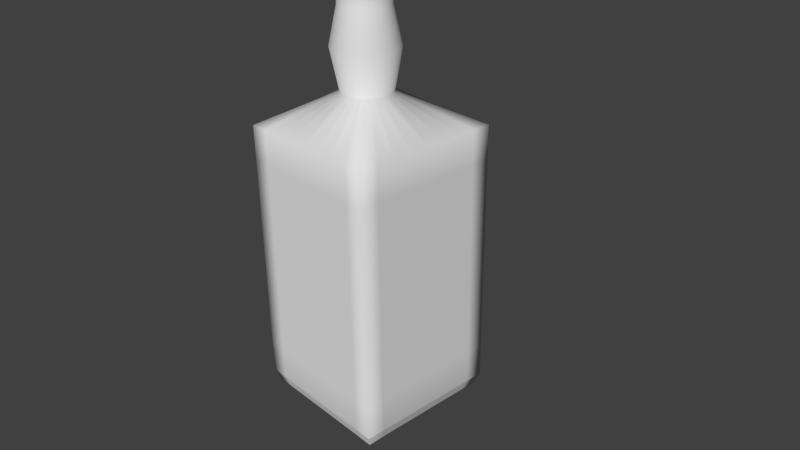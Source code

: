 # Source: Dack.blend  (saved by Blender 2.74.0; exported with 4.5.12 LTS)
import bpy
from mathutils import Matrix  # noqa: F401  (used for matrix-valued properties, if any)

bpy.ops.wm.read_factory_settings(use_empty=True)
scene = bpy.context.scene
scene.name = 'Scene'

# ---- collections
col_collection_1 = bpy.data.collections.new('Collection 1'); scene.collection.children.link(col_collection_1)

# ---- world
world_world = bpy.data.worlds.new('World'); scene.world = world_world
world_world.color = (0.05088, 0.05088, 0.05088)
world_world.use_sun_shadow = False
world_world.sun_shadow_jitter_overblur = 0.0
world_world.cycles.sampling_method = 'MANUAL'
world_world.cycles.sample_map_resolution = 256

# ---- cameras
cam_camera = bpy.data.cameras.new('Camera')
cam_camera.clip_end = 100.0
cam_camera.lens = 35.0
cam_camera.sensor_width = 32.0
cam_camera.sensor_height = 18.0
cam_camera.ortho_scale = 7.314
cam_camera.dof.focus_distance = 0.0
cam_camera.dof.aperture_fstop = 128.0

# ---- meshes
me_cube_001 = bpy.data.meshes.new('Cube.001')
me_cube_001.from_pydata([(-0.9399, -0.9399, -1.0), (-0.9399, 0.9399, -1.0), (0.9399, -0.9399, -1.0), (0.9399, 0.9399, -1.0), (-1.0, -1.0, -0.9152), (-1.0, -1.0, 0.8721), (-1.0, 1.0, 0.8838), (-1.0, 1.0, -0.9152), (1.0, 1.0, 0.8838), (1.0, 1.0, -0.9152), (1.0, -1.0, 0.8721), (1.0, -1.0, -0.9152), (-0.01077, 0.3087, 1.094), (-0.01077, 0.3258, 1.891), (0.05314, 0.3024, 1.094), (0.05649, 0.3192, 1.891), (0.1146, 0.2837, 1.094), (0.1212, 0.2996, 1.891), (0.1712, 0.2534, 1.094), (0.1808, 0.2677, 1.891), (0.2209, 0.2127, 1.094), (0.233, 0.2248, 1.891), (0.2616, 0.1631, 1.094), (0.2759, 0.1726, 1.891), (0.2919, 0.1064, 1.094), (0.3078, 0.113, 1.891), (0.3106, 0.04497, 1.094), (0.3274, 0.04832, 1.891), (0.3169, -0.01894, 1.094), (0.334, -0.01894, 1.891), (0.3106, -0.08285, 1.094), (0.3274, -0.08619, 1.891), (0.2919, -0.1443, 1.094), (0.3078, -0.1509, 1.891), (0.2616, -0.2009, 1.094), (0.2759, -0.2105, 1.891), (0.2209, -0.2506, 1.094), (0.233, -0.2627, 1.891), (0.1712, -0.2913, 1.094), (0.1808, -0.3056, 1.891), (0.1146, -0.3216, 1.094), (0.1212, -0.3374, 1.891), (0.05314, -0.3402, 1.094), (0.05649, -0.3571, 1.891), (-0.01077, -0.3465, 1.094), (-0.01077, -0.3637, 1.891), (-0.07469, -0.3402, 1.094), (-0.07804, -0.3571, 1.891), (-0.1362, -0.3216, 1.094), (-0.1427, -0.3374, 1.891), (-0.1928, -0.2913, 1.094), (-0.2023, -0.3056, 1.891), (-0.2424, -0.2506, 1.094), (-0.2546, -0.2627, 1.891), (-0.2832, -0.2009, 1.094), (-0.2975, -0.2105, 1.891), (-0.3135, -0.1443, 1.094), (-0.3293, -0.1509, 1.891), (-0.3321, -0.08285, 1.094), (-0.3489, -0.08619, 1.891), (-0.3384, -0.01894, 1.094), (-0.3556, -0.01894, 1.891), (-0.3321, 0.04498, 1.094), (-0.3489, 0.04832, 1.891), (-0.3135, 0.1064, 1.094), (-0.3293, 0.113, 1.891), (-0.2832, 0.1631, 1.094), (-0.2975, 0.1726, 1.891), (-0.2424, 0.2127, 1.094), (-0.2546, 0.2248, 1.891), (-0.1928, 0.2534, 1.094), (-0.2023, 0.2677, 1.891), (-0.1362, 0.2837, 1.094), (-0.1427, 0.2996, 1.891), (-0.07469, 0.3024, 1.094), (-0.07804, 0.3192, 1.891), (-0.9699, 0.9699, -0.9576), (-0.9399, 0.0, -1.0), (0.9699, 0.9699, -0.9576), (0.0, 0.9399, -1.0), (0.9699, -0.9699, -0.9576), (0.9399, 0.0, -1.0), (0.0, -0.9399, -1.0), (-0.9699, -0.9699, -0.9576), (-1.0, -1.0, -0.02155), (-1.0, 1.0, -0.01569), (1.0, 1.0, -0.01569), (1.0, -1.0, -0.02155), (0.0, -1.0, 0.8721), (0.0, -1.0, -0.9152), (1.0, 0.0, 0.878), (1.0, 0.0, -0.9152), (0.0, 1.0, 0.8838), (0.0, 1.0, -0.9152), (-1.0, 0.0, 0.878), (-1.0, 0.0, -0.9152), (-1.0, 0.0, -0.01862), (0.0, 1.0, -0.01569), (1.0, 0.0, -0.01862), (0.0, -1.0, -0.02155), (0.0, 0.0, -1.0), (0.0, -0.9699, -0.9576), (0.9699, 0.0, -0.9576), (0.0, 0.9699, -0.9576), (-0.9699, 0.0, -0.9576), (-0.9549, 0.9549, -0.9788), (-0.9399, -0.4699, -1.0), (0.9549, 0.9549, -0.9788), (-0.4699, 0.9399, -1.0), (0.9549, -0.9549, -0.9788), (0.9399, 0.4699, -1.0), (0.4699, -0.9399, -1.0), (-0.985, -0.985, -0.9364), (-1.0, -1.0, 0.4253), (-1.0, 1.0, -0.4654), (1.0, 1.0, -0.4654), (1.0, -1.0, -0.4684), (0.5, -1.0, 0.8721), (0.5, -1.0, -0.9152), (1.0, 0.5, 0.8809), (1.0, 0.5, -0.9152), (-0.5, 1.0, 0.8838), (-0.5, 1.0, -0.9152), (-1.0, -0.5, 0.875), (-1.0, -0.5, -0.9152), (-0.985, 0.985, -0.9364), (-0.9399, 0.4699, -1.0), (0.985, 0.985, -0.9364), (0.4699, 0.9399, -1.0), (0.985, -0.985, -0.9364), (0.9399, -0.4699, -1.0), (-0.4699, -0.9399, -1.0), (-0.9549, -0.9549, -0.9788), (-1.0, -1.0, -0.4684), (-1.0, 1.0, 0.4341), (1.0, 1.0, 0.4341), (1.0, -1.0, 0.4253), (-0.5, -1.0, 0.8721), (-0.5, -1.0, -0.9152), (1.0, -0.5, 0.875), (1.0, -0.5, -0.9152), (0.5, 1.0, 0.8838), (0.5, 1.0, -0.9152), (-1.0, 0.5, 0.8809), (-1.0, 0.5, -0.9152), (-1.0, 0.0, -0.4669), (-1.0, 0.0, 0.4297), (-1.0, -0.5, -0.02009), (-1.0, 0.5, -0.01715), (0.0, 1.0, -0.4654), (0.0, 1.0, 0.4341), (-0.5, 1.0, -0.01569), (0.5, 1.0, -0.01569), (1.0, 0.0, -0.4669), (1.0, 0.0, 0.4297), (1.0, 0.5, -0.01715), (1.0, -0.5, -0.02009), (0.0, -1.0, -0.4684), (0.0, -1.0, 0.4253), (0.5, -1.0, -0.02155), (-0.5, -1.0, -0.02155), (0.4699, 0.0, -1.0), (-0.4699, 0.0, -1.0), (0.0, -0.4699, -1.0), (0.0, 0.4699, -1.0), (0.0, -0.9549, -0.9788), (0.0, -0.985, -0.9364), (0.485, -0.9699, -0.9576), (-0.485, -0.9699, -0.9576), (0.9549, 0.0, -0.9788), (0.985, 0.0, -0.9364), (0.9699, 0.485, -0.9576), (0.9699, -0.485, -0.9576), (0.0, 0.9549, -0.9788), (0.0, 0.985, -0.9364), (-0.485, 0.9699, -0.9576), (0.485, 0.9699, -0.9576), (-0.9549, 0.0, -0.9788), (-0.985, 0.0, -0.9364), (-0.9699, -0.485, -0.9576), (-0.9699, 0.485, -0.9576), (-0.985, 0.4925, -0.9364), (-0.985, -0.4925, -0.9364), (-0.9549, -0.4775, -0.9788), (0.4925, 0.985, -0.9364), (-0.4925, 0.985, -0.9364), (-0.4775, 0.9549, -0.9788), (0.985, -0.4925, -0.9364), (0.985, 0.4925, -0.9364), (0.9549, 0.4775, -0.9788), (-0.4925, -0.985, -0.9364), (0.4925, -0.985, -0.9364), (0.4775, -0.9549, -0.9788), (-0.4699, 0.4699, -1.0), (-0.4699, -0.4699, -1.0), (0.4699, -0.4699, -1.0), (-0.5, -1.0, 0.4253), (0.5, -1.0, 0.4253), (0.5, -1.0, -0.4684), (1.0, -0.5, 0.4275), (1.0, 0.5, 0.4319), (1.0, 0.5, -0.4662), (0.5, 1.0, 0.4341), (-0.5, 1.0, 0.4341), (-0.5, 1.0, -0.4654), (-1.0, 0.5, 0.4319), (-1.0, -0.5, 0.4275), (-1.0, -0.5, -0.4676), (-1.0, 0.5, -0.4662), (0.5, 1.0, -0.4654), (1.0, -0.5, -0.4676), (-0.5, -1.0, -0.4684), (0.4699, 0.4699, -1.0), (-0.4775, -0.9549, -0.9788), (0.9549, -0.4775, -0.9788), (0.4775, 0.9549, -0.9788), (-0.9549, 0.4775, -0.9788), (-0.9474, 0.9474, -0.9894), (-0.9399, -0.7049, -1.0), (0.9474, 0.9474, -0.9894), (-0.7049, 0.9399, -1.0), (0.9474, -0.9474, -0.9894), (0.9399, 0.7049, -1.0), (0.7049, -0.9399, -1.0), (-0.9925, -0.9925, -0.9258), (-1.0, -1.0, 0.6487), (-1.0, 1.0, -0.6903), (1.0, 1.0, -0.6903), (1.0, -1.0, -0.6918), (0.75, -1.0, 0.8721), (0.75, -1.0, -0.9152), (1.0, 0.75, 0.8824), (1.0, 0.75, -0.9152), (-0.75, 1.0, 0.8838), (-0.75, 1.0, -0.9152), (-1.0, -0.75, 0.8736), (-1.0, -0.75, -0.9152), (-0.9775, 0.9775, -0.947), (-0.9399, 0.235, -1.0), (0.9775, 0.9775, -0.947), (0.235, 0.9399, -1.0), (0.9775, -0.9775, -0.947), (0.9399, -0.235, -1.0), (-0.235, -0.9399, -1.0), (-0.9624, -0.9624, -0.9682), (-1.0, -1.0, -0.245), (-1.0, 1.0, 0.2092), (1.0, 1.0, 0.2092), (1.0, -1.0, 0.2019), (-0.25, -1.0, 0.8721), (-0.25, -1.0, -0.9152), (1.0, -0.25, 0.8765), (1.0, -0.25, -0.9152), (0.25, 1.0, 0.8838), (0.25, 1.0, -0.9152), (-1.0, 0.25, 0.8794), (-1.0, 0.25, -0.9152), (-1.0, 0.0, -0.6911), (-1.0, 0.0, 0.2055), (-1.0, -0.75, -0.02082), (-1.0, 0.25, -0.01789), (0.0, 1.0, -0.6903), (0.0, 1.0, 0.2092), (-0.75, 1.0, -0.01569), (0.25, 1.0, -0.01569), (1.0, 0.0, -0.6911), (1.0, 0.0, 0.2055), (1.0, 0.75, -0.01642), (1.0, -0.25, -0.01935), (0.0, -1.0, -0.6918), (0.0, -1.0, 0.2019), (0.75, -1.0, -0.02155), (-0.25, -1.0, -0.02155), (0.7049, 0.0, -1.0), (-0.235, 0.0, -1.0), (0.0, -0.7049, -1.0), (0.0, 0.235, -1.0), (0.0, -0.9474, -0.9894), (0.0, -0.9775, -0.947), (0.7275, -0.9699, -0.9576), (-0.2425, -0.9699, -0.9576), (0.9474, 0.0, -0.9894), (0.9775, 0.0, -0.947), (0.9699, 0.7275, -0.9576), (0.9699, -0.2425, -0.9576), (0.0, 0.9474, -0.9894), (0.0, 0.9775, -0.947), (-0.7275, 0.9699, -0.9576), (0.2425, 0.9699, -0.9576), (-0.9474, 0.0, -0.9894), (-0.9775, 0.0, -0.947), (-0.9699, -0.7275, -0.9576), (-0.9699, 0.2425, -0.9576), (-0.9624, 0.9624, -0.9682), (-0.9399, -0.235, -1.0), (0.9624, 0.9624, -0.9682), (-0.235, 0.9399, -1.0), (0.9624, -0.9624, -0.9682), (0.9399, 0.235, -1.0), (0.235, -0.9399, -1.0), (-0.9775, -0.9775, -0.947), (-1.0, -1.0, 0.2019), (-1.0, 1.0, -0.2406), (1.0, 1.0, -0.2406), (1.0, -1.0, -0.245), (0.25, -1.0, 0.8721), (0.25, -1.0, -0.9152), (1.0, 0.25, 0.8794), (1.0, 0.25, -0.9152), (-0.25, 1.0, 0.8838), (-0.25, 1.0, -0.9152), (-1.0, -0.25, 0.8765), (-1.0, -0.25, -0.9152), (-0.9925, 0.9925, -0.9258), (-0.9399, 0.7049, -1.0), (0.9925, 0.9925, -0.9258), (0.7049, 0.9399, -1.0), (0.9925, -0.9925, -0.9258), (0.9399, -0.7049, -1.0), (-0.7049, -0.9399, -1.0), (-0.9474, -0.9474, -0.9894), (-1.0, -1.0, -0.6918), (-1.0, 1.0, 0.6589), (1.0, 1.0, 0.6589), (1.0, -1.0, 0.6487), (-0.75, -1.0, 0.8721), (-0.75, -1.0, -0.9152), (1.0, -0.75, 0.8736), (1.0, -0.75, -0.9152), (0.75, 1.0, 0.8838), (0.75, 1.0, -0.9152), (-1.0, 0.75, 0.8824), (-1.0, 0.75, -0.9152), (-1.0, 0.0, -0.2428), (-1.0, 0.0, 0.6538), (-1.0, -0.25, -0.01935), (-1.0, 0.75, -0.01642), (0.0, 1.0, -0.2406), (0.0, 1.0, 0.6589), (-0.25, 1.0, -0.01569), (0.75, 1.0, -0.01569), (1.0, 0.0, -0.2428), (1.0, 0.0, 0.6538), (1.0, 0.25, -0.01789), (1.0, -0.75, -0.02082), (0.0, -1.0, -0.245), (0.0, -1.0, 0.6487), (0.25, -1.0, -0.02155), (-0.75, -1.0, -0.02155), (0.235, 0.0, -1.0), (-0.7049, 0.0, -1.0), (0.0, -0.235, -1.0), (0.0, 0.7049, -1.0), (0.0, -0.9624, -0.9682), (0.0, -0.9925, -0.9258), (0.2425, -0.9699, -0.9576), (-0.7275, -0.9699, -0.9576), (0.9624, 0.0, -0.9682), (0.9925, 0.0, -0.9258), (0.9699, 0.2425, -0.9576), (0.9699, -0.7275, -0.9576), (0.0, 0.9624, -0.9682), (0.0, 0.9925, -0.9258), (-0.2425, 0.9699, -0.9576), (0.7275, 0.9699, -0.9576), (-0.9624, 0.0, -0.9682), (-0.9925, 0.0, -0.9258), (-0.9699, -0.2425, -0.9576), (-0.9699, 0.7275, -0.9576), (-0.9775, 0.4887, -0.947), (-0.9925, 0.4962, -0.9258), (-0.985, 0.2462, -0.9364), (-0.985, 0.7387, -0.9364), (-0.9775, -0.4887, -0.947), (-0.9925, -0.4962, -0.9258), (-0.985, -0.7387, -0.9364), (-0.985, -0.2462, -0.9364), (-0.9474, -0.4737, -0.9894), (-0.9624, -0.4812, -0.9682), (-0.9549, -0.7162, -0.9788), (-0.9549, -0.2387, -0.9788), (0.4887, 0.9775, -0.947), (0.4962, 0.9925, -0.9258), (0.2462, 0.985, -0.9364), (0.7387, 0.985, -0.9364), (-0.4887, 0.9775, -0.947), (-0.4962, 0.9925, -0.9258), (-0.7387, 0.985, -0.9364), (-0.2462, 0.985, -0.9364), (-0.4737, 0.9474, -0.9894), (-0.4812, 0.9624, -0.9682), (-0.7162, 0.9549, -0.9788), (-0.2387, 0.9549, -0.9788), (0.9775, -0.4887, -0.947), (0.9925, -0.4962, -0.9258), (0.985, -0.2462, -0.9364), (0.985, -0.7387, -0.9364), (0.9775, 0.4887, -0.947), (0.9925, 0.4962, -0.9258), (0.985, 0.7387, -0.9364), (0.985, 0.2462, -0.9364), (0.9474, 0.4737, -0.9894), (0.9624, 0.4812, -0.9682), (0.9549, 0.7162, -0.9788), (0.9549, 0.2387, -0.9788), (-0.4887, -0.9775, -0.947), (-0.4962, -0.9925, -0.9258), (-0.2462, -0.985, -0.9364), (-0.7387, -0.985, -0.9364), (0.4887, -0.9775, -0.947), (0.4962, -0.9925, -0.9258), (0.7387, -0.985, -0.9364), (0.2462, -0.985, -0.9364), (0.4737, -0.9474, -0.9894), (0.4812, -0.9624, -0.9682), (0.7162, -0.9549, -0.9788), (0.2387, -0.9549, -0.9788), (-0.235, 0.4699, -1.0), (-0.7049, 0.4699, -1.0), (-0.4699, 0.235, -1.0), (-0.4699, 0.7049, -1.0), (-0.235, -0.4699, -1.0), (-0.7049, -0.4699, -1.0), (-0.4699, -0.7049, -1.0), (-0.4699, -0.235, -1.0), (0.7049, -0.4699, -1.0), (0.235, -0.4699, -1.0), (0.4699, -0.7049, -1.0), (0.4699, -0.235, -1.0), (-0.5, -1.0, 0.2019), (-0.5, -1.0, 0.6487), (-0.25, -1.0, 0.4253), (-0.75, -1.0, 0.4253), (0.5, -1.0, 0.2019), (0.5, -1.0, 0.6487), (0.75, -1.0, 0.4253), (0.25, -1.0, 0.4253), (0.5, -1.0, -0.6918), (0.5, -1.0, -0.245), (0.75, -1.0, -0.4684), (0.25, -1.0, -0.4684), (1.0, -0.5, 0.2037), (1.0, -0.5, 0.6512), (1.0, -0.25, 0.4286), (1.0, -0.75, 0.4264), (1.0, 0.5, 0.2074), (1.0, 0.5, 0.6564), (1.0, 0.75, 0.433), (1.0, 0.25, 0.4308), (1.0, 0.5, -0.6907), (1.0, 0.5, -0.2417), (1.0, 0.75, -0.4658), (1.0, 0.25, -0.4665), (0.5, 1.0, 0.2092), (0.5, 1.0, 0.6589), (0.25, 1.0, 0.4341), (0.75, 1.0, 0.4341), (-0.5, 1.0, 0.2092), (-0.5, 1.0, 0.6589), (-0.75, 1.0, 0.4341), (-0.25, 1.0, 0.4341), (-0.5, 1.0, -0.6903), (-0.5, 1.0, -0.2406), (-0.75, 1.0, -0.4654), (-0.25, 1.0, -0.4654), (-1.0, 0.5, 0.2074), (-1.0, 0.5, 0.6564), (-1.0, 0.25, 0.4308), (-1.0, 0.75, 0.433), (-1.0, -0.5, 0.2037), (-1.0, -0.5, 0.6512), (-1.0, -0.75, 0.4264), (-1.0, -0.25, 0.4286), (-1.0, -0.5, -0.6914), (-1.0, -0.5, -0.2439), (-1.0, -0.75, -0.468), (-1.0, -0.25, -0.4673), (-1.0, 0.5, -0.6907), (-1.0, 0.5, -0.2417), (-1.0, 0.25, -0.4665), (-1.0, 0.75, -0.4658), (0.5, 1.0, -0.6903), (0.5, 1.0, -0.2406), (0.25, 1.0, -0.4654), (0.75, 1.0, -0.4654), (1.0, -0.5, -0.6914), (1.0, -0.5, -0.2439), (1.0, -0.25, -0.4673), (1.0, -0.75, -0.468), (-0.5, -1.0, -0.6918), (-0.5, -1.0, -0.245), (-0.25, -1.0, -0.4684), (-0.75, -1.0, -0.4684), (0.7049, 0.4699, -1.0), (0.235, 0.4699, -1.0), (0.4699, 0.235, -1.0), (0.4699, 0.7049, -1.0), (-0.4737, -0.9474, -0.9894), (-0.4812, -0.9624, -0.9682), (-0.2387, -0.9549, -0.9788), (-0.7162, -0.9549, -0.9788), (0.9474, -0.4737, -0.9894), (0.9624, -0.4812, -0.9682), (0.9549, -0.2387, -0.9788), (0.9549, -0.7162, -0.9788), (0.4737, 0.9474, -0.9894), (0.4812, 0.9624, -0.9682), (0.2387, 0.9549, -0.9788), (0.7162, 0.9549, -0.9788), (-0.9474, 0.4737, -0.9894), (-0.9624, 0.4812, -0.9682), (-0.9549, 0.2387, -0.9788), (-0.9549, 0.7162, -0.9788), (-0.9624, 0.7218, -0.9682), (-0.9624, 0.2406, -0.9682), (-0.9474, 0.2368, -0.9894), (0.7218, 0.9624, -0.9682), (0.2406, 0.9624, -0.9682), (0.2368, 0.9474, -0.9894), (0.9624, -0.7218, -0.9682), (0.9624, -0.2406, -0.9682), (0.9474, -0.2368, -0.9894), (-0.7218, -0.9624, -0.9682), (-0.2406, -0.9624, -0.9682), (-0.2368, -0.9474, -0.9894), (0.235, 0.7049, -1.0), (0.235, 0.235, -1.0), (0.7049, 0.235, -1.0), (-0.75, -1.0, -0.245), (-0.25, -1.0, -0.245), (-0.25, -1.0, -0.6918), (1.0, -0.75, -0.2444), (1.0, -0.25, -0.2433), (1.0, -0.25, -0.6912), (0.75, 1.0, -0.2406), (0.25, 1.0, -0.2406), (0.25, 1.0, -0.6903), (-1.0, 0.75, -0.2411), (-1.0, 0.25, -0.2422), (-1.0, 0.25, -0.6909), (-1.0, -0.25, -0.2433), (-1.0, -0.75, -0.2444), (-1.0, -0.75, -0.6916), (-1.0, -0.25, 0.6525), (-1.0, -0.75, 0.65), (-1.0, -0.75, 0.2028), (-1.0, 0.75, 0.6577), (-1.0, 0.25, 0.6551), (-1.0, 0.25, 0.2064), (-0.25, 1.0, -0.2406), (-0.75, 1.0, -0.2406), (-0.75, 1.0, -0.6903), (-0.25, 1.0, 0.6589), (-0.75, 1.0, 0.6589), (-0.75, 1.0, 0.2092), (0.75, 1.0, 0.6589), (0.25, 1.0, 0.6589), (0.25, 1.0, 0.2092), (1.0, 0.25, -0.2422), (1.0, 0.75, -0.2411), (1.0, 0.75, -0.6905), (1.0, 0.25, 0.6551), (1.0, 0.75, 0.6577), (1.0, 0.75, 0.2083), (1.0, -0.75, 0.65), (1.0, -0.25, 0.6525), (1.0, -0.25, 0.2046), (0.25, -1.0, -0.245), (0.75, -1.0, -0.245), (0.75, -1.0, -0.6918), (0.25, -1.0, 0.6487), (0.75, -1.0, 0.6487), (0.75, -1.0, 0.2019), (-0.75, -1.0, 0.6487), (-0.25, -1.0, 0.6487), (-0.25, -1.0, 0.2019), (0.235, -0.235, -1.0), (0.235, -0.7049, -1.0), (0.7049, -0.7049, -1.0), (-0.7049, -0.235, -1.0), (-0.7049, -0.7049, -1.0), (-0.235, -0.7049, -1.0), (-0.7049, 0.7049, -1.0), (-0.7049, 0.235, -1.0), (-0.235, 0.235, -1.0), (0.2406, -0.9624, -0.9682), (0.7218, -0.9624, -0.9682), (0.7105, -0.9474, -0.9894), (0.2481, -0.9925, -0.9258), (0.7444, -0.9925, -0.9258), (0.7331, -0.9775, -0.947), (-0.7444, -0.9925, -0.9258), (-0.2481, -0.9925, -0.9258), (-0.2444, -0.9775, -0.947), (0.9624, 0.2406, -0.9682), (0.9624, 0.7218, -0.9682), (0.9474, 0.7105, -0.9894), (0.9925, 0.2481, -0.9258), (0.9925, 0.7444, -0.9258), (0.9775, 0.7331, -0.947), (0.9925, -0.7444, -0.9258), (0.9925, -0.2481, -0.9258), (0.9775, -0.2444, -0.947), (-0.2406, 0.9624, -0.9682), (-0.7218, 0.9624, -0.9682), (-0.7105, 0.9474, -0.9894), (-0.2481, 0.9925, -0.9258), (-0.7444, 0.9925, -0.9258), (-0.7331, 0.9775, -0.947), (0.7444, 0.9925, -0.9258), (0.2481, 0.9925, -0.9258), (0.2444, 0.9775, -0.947), (-0.9624, -0.2406, -0.9682), (-0.9624, -0.7218, -0.9682), (-0.9474, -0.7105, -0.9894), (-0.9925, -0.2481, -0.9258), (-0.9925, -0.7444, -0.9258), (-0.9775, -0.7331, -0.947), (-0.9925, 0.7444, -0.9258), (-0.9925, 0.2481, -0.9258), (-0.9775, 0.2444, -0.947), (-0.9775, 0.7331, -0.947), (-0.9775, -0.2444, -0.947), (-0.9474, -0.2368, -0.9894), (0.7331, 0.9775, -0.947), (-0.2444, 0.9775, -0.947), (-0.2368, 0.9474, -0.9894), (0.9775, -0.7331, -0.947), (0.9775, 0.2444, -0.947), (0.9474, 0.2368, -0.9894), (-0.7331, -0.9775, -0.947), (0.2444, -0.9775, -0.947), (0.2368, -0.9474, -0.9894), (-0.235, 0.7049, -1.0), (-0.235, -0.235, -1.0), (0.7049, -0.235, -1.0), (-0.75, -1.0, 0.2019), (0.25, -1.0, 0.2019), (0.25, -1.0, -0.6918), (1.0, -0.75, 0.2028), (1.0, 0.25, 0.2064), (1.0, 0.25, -0.6909), (0.75, 1.0, 0.2092), (-0.25, 1.0, 0.2092), (-0.25, 1.0, -0.6903), (-1.0, 0.75, 0.2083), (-1.0, -0.25, 0.2046), (-1.0, -0.25, -0.6912), (-1.0, 0.75, -0.6905), (0.75, 1.0, -0.6903), (1.0, -0.75, -0.6916), (-0.75, -1.0, -0.6918), (0.7049, 0.7049, -1.0), (-0.7105, -0.9474, -0.9894), (0.9474, -0.7105, -0.9894), (0.7105, 0.9474, -0.9894), (-0.9474, 0.7105, -0.9894), (-0.01077, 0.4153, 1.366), (-0.01077, 0.3087, 1.6), (-0.01077, 0.2997, 1.829), (0.0514, 0.2936, 1.829), (0.05314, 0.3024, 1.6), (0.07395, 0.4069, 1.366), (0.1112, 0.2755, 1.829), (0.1146, 0.2837, 1.6), (0.1554, 0.3822, 1.366), (0.1663, 0.246, 1.829), (0.1712, 0.2534, 1.6), (0.2305, 0.3421, 1.366), (0.2146, 0.2064, 1.829), (0.2209, 0.2127, 1.6), (0.2963, 0.2881, 1.366), (0.2542, 0.1581, 1.829), (0.2616, 0.1631, 1.6), (0.3503, 0.2223, 1.366), (0.2837, 0.103, 1.829), (0.2919, 0.1064, 1.6), (0.3904, 0.1472, 1.366), (0.3018, 0.04323, 1.829), (0.3106, 0.04497, 1.6), (0.4151, 0.06577, 1.366), (0.3079, -0.01894, 1.829), (0.3169, -0.01894, 1.6), (0.4235, -0.01894, 1.366), (0.3018, -0.0811, 1.829), (0.3106, -0.08285, 1.6), (0.4151, -0.1036, 1.366), (0.2837, -0.1409, 1.829), (0.2919, -0.1443, 1.6), (0.3904, -0.1851, 1.366), (0.2542, -0.196, 1.829), (0.2616, -0.2009, 1.6), (0.3503, -0.2602, 1.366), (0.2146, -0.2443, 1.829), (0.2209, -0.2506, 1.6), (0.2963, -0.326, 1.366), (0.1663, -0.2839, 1.829), (0.1712, -0.2913, 1.6), (0.2305, -0.38, 1.366), (0.1112, -0.3133, 1.829), (0.1146, -0.3216, 1.6), (0.1554, -0.4201, 1.366), (0.0514, -0.3315, 1.829), (0.05314, -0.3402, 1.6), (0.07395, -0.4448, 1.366), (-0.01077, -0.3376, 1.829), (-0.01077, -0.3465, 1.6), (-0.01077, -0.4531, 1.366), (-0.07295, -0.3315, 1.829), (-0.07469, -0.3402, 1.6), (-0.09549, -0.4448, 1.366), (-0.1327, -0.3133, 1.829), (-0.1362, -0.3216, 1.6), (-0.177, -0.4201, 1.366), (-0.1878, -0.2839, 1.829), (-0.1928, -0.2913, 1.6), (-0.252, -0.38, 1.366), (-0.2361, -0.2443, 1.829), (-0.2424, -0.2506, 1.6), (-0.3178, -0.326, 1.366), (-0.2758, -0.196, 1.829), (-0.2832, -0.2009, 1.6), (-0.3718, -0.2602, 1.366), (-0.3052, -0.1409, 1.829), (-0.3135, -0.1443, 1.6), (-0.412, -0.1851, 1.366), (-0.3233, -0.0811, 1.829), (-0.3321, -0.08285, 1.6), (-0.4367, -0.1036, 1.366), (-0.3295, -0.01894, 1.829), (-0.3384, -0.01894, 1.6), (-0.445, -0.01894, 1.366), (-0.3233, 0.04323, 1.829), (-0.3321, 0.04498, 1.6), (-0.4367, 0.06578, 1.366), (-0.3052, 0.103, 1.829), (-0.3135, 0.1064, 1.6), (-0.412, 0.1472, 1.366), (-0.2758, 0.1581, 1.829), (-0.2832, 0.1631, 1.6), (-0.3718, 0.2223, 1.366), (-0.2361, 0.2064, 1.829), (-0.2424, 0.2127, 1.6), (-0.3178, 0.2881, 1.366), (-0.1878, 0.246, 1.829), (-0.1928, 0.2534, 1.6), (-0.252, 0.3421, 1.366), (-0.1327, 0.2755, 1.829), (-0.1362, 0.2837, 1.6), (-0.177, 0.3822, 1.366), (-0.07295, 0.2936, 1.829), (-0.07469, 0.3024, 1.6), (-0.09549, 0.4069, 1.366), (-0.01077, 0.3258, 1.838), (0.05649, 0.3192, 1.838), (0.1212, 0.2996, 1.838), (0.1808, 0.2677, 1.838), (0.233, 0.2248, 1.838), (0.2759, 0.1726, 1.838), (0.3078, 0.113, 1.838), (0.3274, 0.04832, 1.838), (0.334, -0.01894, 1.838), (0.3274, -0.08619, 1.838), (0.3078, -0.1509, 1.838), (0.2759, -0.2105, 1.838), (0.233, -0.2627, 1.838), (0.1808, -0.3056, 1.838), (0.1212, -0.3374, 1.838), (0.05649, -0.3571, 1.838), (-0.01077, -0.3637, 1.838), (-0.07804, -0.3571, 1.838), (-0.1427, -0.3374, 1.838), (-0.2023, -0.3056, 1.838), (-0.2546, -0.2627, 1.838), (-0.2975, -0.2105, 1.838), (-0.3293, -0.1509, 1.838), (-0.3489, -0.08619, 1.838), (-0.3556, -0.01894, 1.838), (-0.3489, 0.04832, 1.838), (-0.3293, 0.113, 1.838), (-0.2975, 0.1726, 1.838), (-0.2546, 0.2248, 1.838), (-0.2023, 0.2677, 1.838), (-0.1427, 0.2996, 1.838), (-0.07804, 0.3192, 1.838)], [], [(656, 217, 1), (655, 219, 3), (654, 221, 2), (653, 320, 0), (316, 3, 222), (321, 4, 326), (228, 11, 328), (227, 9, 330), (648, 226, 7), (13, 15, 754), (15, 17, 755), (17, 19, 756), (19, 21, 757), (21, 23, 758), (23, 25, 759), (25, 27, 760), (27, 29, 761), (29, 31, 762), (31, 33, 763), (33, 35, 764), (35, 37, 765), (37, 39, 766), (39, 41, 767), (41, 43, 768), (43, 45, 769), (45, 47, 770), (47, 49, 771), (49, 51, 772), (51, 53, 773), (53, 55, 774), (55, 57, 775), (57, 59, 776), (59, 61, 777), (61, 63, 778), (63, 65, 779), (65, 67, 780), (67, 69, 781), (69, 71, 782), (71, 73, 783), (45, 13, 47), (75, 13, 753), (73, 75, 784), (647, 257, 95), (646, 258, 96), (645, 246, 85), (261, 93, 310), (262, 97, 339), (247, 86, 340), (265, 91, 308), (266, 98, 343), (248, 87, 344), (269, 89, 306), (270, 99, 347), (301, 84, 348), (273, 81, 242), (274, 100, 351), (296, 79, 352), (277, 82, 299), (278, 101, 355), (630, 300, 83), (281, 81, 298), (282, 102, 359), (627, 241, 80), (285, 79, 296), (286, 103, 363), (624, 239, 78), (289, 77, 294), (290, 104, 367), (621, 237, 76), (620, 369, 180), (619, 370, 181), (618, 313, 125), (373, 179, 291), (374, 182, 375), (366, 178, 376), (377, 106, 218), (378, 183, 379), (365, 177, 380), (611, 381, 176), (610, 382, 184), (609, 315, 127), (385, 175, 287), (386, 185, 387), (362, 174, 388), (389, 108, 220), (390, 186, 391), (361, 173, 392), (602, 393, 172), (601, 394, 187), (600, 317, 129), (397, 171, 283), (398, 188, 399), (358, 170, 400), (401, 110, 222), (402, 189, 403), (357, 169, 404), (593, 405, 168), (592, 406, 190), (591, 224, 112), (409, 167, 279), (410, 191, 411), (354, 166, 412), (413, 111, 223), (414, 192, 415), (353, 165, 416), (417, 164, 276), (418, 193, 419), (220, 108, 420), (421, 163, 275), (422, 194, 423), (350, 162, 424), (425, 130, 318), (426, 195, 427), (349, 161, 428), (429, 160, 272), (430, 196, 431), (225, 113, 432), (433, 159, 271), (434, 197, 435), (346, 158, 436), (437, 118, 230), (438, 198, 439), (345, 157, 440), (441, 156, 268), (442, 199, 443), (324, 136, 444), (445, 155, 267), (446, 200, 447), (342, 154, 448), (449, 120, 232), (450, 201, 451), (341, 153, 452), (453, 152, 264), (454, 202, 455), (323, 135, 456), (457, 151, 263), (458, 203, 459), (338, 150, 460), (461, 122, 234), (462, 204, 463), (337, 149, 464), (548, 465, 148), (547, 466, 205), (546, 322, 134), (545, 469, 147), (544, 470, 206), (543, 334, 146), (542, 473, 124), (541, 474, 207), (540, 333, 145), (539, 477, 144), (538, 478, 208), (537, 302, 114), (481, 142, 254), (482, 209, 483), (303, 115, 484), (485, 140, 252), (486, 210, 487), (304, 116, 488), (489, 138, 250), (490, 211, 491), (245, 133, 492), (493, 110, 298), (494, 212, 495), (240, 128, 496), (524, 497, 131), (523, 498, 213), (522, 244, 132), (521, 501, 130), (520, 502, 214), (519, 297, 109), (518, 505, 128), (517, 506, 215), (516, 295, 107), (515, 509, 126), (514, 510, 216), (513, 293, 105), (510, 513, 512), (180, 368, 513), (368, 76, 293), (365, 514, 511), (104, 292, 514), (292, 180, 510), (289, 515, 238), (177, 511, 515), (511, 216, 509), (506, 516, 508), (176, 364, 516), (364, 78, 295), (361, 517, 507), (103, 288, 517), (288, 176, 506), (285, 518, 240), (173, 507, 518), (507, 215, 505), (502, 519, 504), (172, 360, 519), (360, 80, 297), (357, 520, 503), (102, 284, 520), (284, 172, 502), (281, 521, 242), (169, 503, 521), (503, 214, 501), (498, 522, 500), (168, 356, 522), (356, 83, 244), (353, 523, 499), (101, 280, 523), (280, 168, 498), (277, 524, 243), (165, 499, 524), (499, 213, 497), (525, 496, 212), (352, 525, 494), (79, 240, 525), (526, 495, 161), (276, 526, 349), (164, 494, 526), (527, 298, 81), (495, 527, 273), (212, 493, 527), (528, 492, 211), (348, 528, 490), (84, 245, 528), (529, 491, 157), (272, 529, 345), (160, 490, 529), (530, 250, 89), (491, 530, 269), (211, 489, 530), (531, 488, 210), (344, 531, 486), (87, 304, 531), (532, 487, 153), (268, 532, 341), (156, 486, 532), (533, 252, 91), (487, 533, 265), (210, 485, 533), (534, 484, 209), (340, 534, 482), (86, 303, 534), (535, 483, 149), (264, 535, 337), (152, 482, 535), (536, 254, 93), (483, 536, 261), (209, 481, 536), (478, 537, 480), (148, 336, 537), (336, 85, 302), (333, 538, 479), (96, 260, 538), (260, 148, 478), (257, 539, 256), (145, 479, 539), (479, 208, 477), (474, 540, 476), (147, 335, 540), (335, 96, 333), (245, 541, 475), (84, 259, 541), (259, 147, 474), (321, 542, 236), (133, 475, 542), (475, 207, 473), (470, 543, 472), (123, 311, 543), (311, 94, 334), (225, 544, 471), (5, 235, 544), (235, 123, 470), (301, 545, 259), (113, 471, 545), (471, 206, 469), (466, 546, 468), (143, 331, 546), (331, 6, 322), (334, 547, 467), (94, 255, 547), (255, 143, 466), (258, 548, 260), (146, 467, 548), (467, 205, 465), (549, 464, 204), (339, 549, 462), (97, 337, 549), (550, 463, 114), (263, 550, 302), (151, 462, 550), (551, 234, 7), (463, 551, 226), (204, 461, 551), (552, 460, 203), (309, 552, 458), (92, 338, 552), (553, 459, 134), (233, 553, 322), (121, 458, 553), (554, 263, 85), (459, 554, 246), (203, 457, 554), (555, 456, 202), (329, 555, 454), (8, 323, 555), (556, 455, 150), (253, 556, 338), (141, 454, 556), (557, 264, 97), (455, 557, 262), (202, 453, 557), (558, 452, 201), (343, 558, 450), (98, 341, 558), (559, 451, 115), (267, 559, 303), (155, 450, 559), (560, 232, 9), (451, 560, 227), (201, 449, 560), (561, 448, 200), (307, 561, 446), (90, 342, 561), (562, 447, 135), (231, 562, 323), (119, 446, 562), (563, 267, 86), (447, 563, 247), (200, 445, 563), (564, 444, 199), (327, 564, 442), (10, 324, 564), (565, 443, 154), (251, 565, 342), (139, 442, 565), (566, 268, 98), (443, 566, 266), (199, 441, 566), (567, 440, 198), (347, 567, 438), (99, 345, 567), (568, 439, 116), (271, 568, 304), (159, 438, 568), (569, 230, 11), (439, 569, 228), (198, 437, 569), (570, 436, 197), (305, 570, 434), (88, 346, 570), (571, 435, 136), (229, 571, 324), (117, 434, 571), (572, 271, 87), (435, 572, 248), (197, 433, 572), (573, 432, 196), (325, 573, 430), (5, 225, 573), (346, 574, 431), (249, 574, 346), (137, 430, 574), (575, 272, 99), (431, 575, 270), (196, 429, 575), (576, 428, 195), (351, 576, 426), (100, 349, 576), (577, 427, 111), (275, 577, 299), (163, 426, 577), (578, 318, 2), (427, 578, 223), (195, 425, 578), (579, 424, 194), (294, 579, 422), (77, 350, 579), (580, 423, 131), (218, 580, 319), (106, 422, 580), (581, 275, 82), (423, 581, 243), (194, 421, 581), (582, 420, 193), (314, 582, 418), (1, 220, 582), (583, 419, 162), (238, 583, 350), (126, 418, 583), (584, 276, 100), (419, 584, 274), (193, 417, 584), (585, 416, 192), (355, 585, 414), (101, 353, 585), (586, 415, 109), (279, 586, 297), (167, 414, 586), (587, 223, 2), (415, 587, 221), (192, 413, 587), (588, 412, 191), (306, 588, 410), (89, 354, 588), (589, 411, 129), (230, 589, 317), (118, 410, 589), (590, 279, 80), (411, 590, 241), (191, 409, 590), (406, 591, 408), (138, 326, 591), (326, 4, 224), (354, 592, 407), (89, 250, 592), (250, 138, 406), (278, 593, 280), (166, 407, 593), (407, 190, 405), (594, 404, 189), (359, 594, 402), (102, 357, 594), (595, 403, 107), (283, 595, 295), (171, 402, 595), (596, 222, 3), (403, 596, 219), (189, 401, 596), (597, 400, 188), (308, 597, 398), (91, 358, 597), (598, 399, 127), (232, 598, 315), (120, 398, 598), (599, 283, 78), (399, 599, 239), (188, 397, 599), (394, 600, 396), (140, 328, 600), (328, 11, 317), (358, 601, 395), (91, 252, 601), (252, 140, 394), (282, 602, 284), (170, 395, 602), (395, 187, 393), (603, 392, 186), (363, 603, 390), (103, 361, 603), (604, 391, 105), (287, 604, 293), (175, 390, 604), (605, 220, 1), (391, 605, 217), (186, 389, 605), (606, 388, 185), (310, 606, 386), (93, 362, 606), (607, 387, 125), (234, 607, 313), (122, 386, 607), (608, 287, 76), (387, 608, 237), (185, 385, 608), (382, 609, 384), (142, 330, 609), (330, 9, 315), (362, 610, 383), (93, 254, 610), (254, 142, 382), (286, 611, 288), (174, 383, 611), (383, 184, 381), (612, 380, 183), (367, 612, 378), (104, 365, 612), (613, 379, 132), (291, 613, 244), (179, 378, 613), (614, 218, 0), (379, 614, 320), (183, 377, 614), (615, 376, 182), (312, 615, 374), (95, 366, 615), (616, 375, 112), (236, 616, 224), (124, 374, 616), (617, 291, 83), (375, 617, 300), (182, 373, 617), (370, 618, 372), (144, 332, 618), (332, 7, 313), (366, 619, 371), (95, 256, 619), (256, 144, 370), (290, 620, 292), (178, 371, 620), (371, 181, 369), (369, 621, 368), (181, 372, 621), (372, 125, 237), (622, 367, 179), (376, 622, 373), (178, 290, 622), (623, 294, 106), (380, 623, 377), (177, 289, 623), (381, 624, 364), (184, 384, 624), (384, 127, 239), (625, 363, 175), (388, 625, 385), (174, 286, 625), (626, 296, 108), (392, 626, 389), (173, 285, 626), (393, 627, 360), (187, 396, 627), (396, 129, 241), (628, 359, 171), (400, 628, 397), (170, 282, 628), (629, 298, 110), (404, 629, 401), (169, 281, 629), (405, 630, 356), (190, 408, 630), (408, 112, 300), (631, 355, 167), (412, 631, 409), (166, 278, 631), (632, 299, 111), (416, 632, 413), (165, 277, 632), (633, 352, 164), (420, 633, 417), (108, 296, 633), (634, 351, 163), (424, 634, 421), (162, 274, 634), (635, 242, 130), (428, 635, 425), (161, 273, 635), (636, 348, 160), (432, 636, 429), (113, 301, 636), (637, 347, 159), (436, 637, 433), (158, 270, 637), (638, 306, 118), (440, 638, 437), (157, 269, 638), (639, 344, 156), (444, 639, 441), (136, 248, 639), (640, 343, 155), (448, 640, 445), (154, 266, 640), (641, 308, 120), (452, 641, 449), (153, 265, 641), (642, 340, 152), (456, 642, 453), (135, 247, 642), (643, 339, 151), (460, 643, 457), (150, 262, 643), (644, 310, 122), (464, 644, 461), (149, 261, 644), (465, 645, 336), (205, 468, 645), (468, 134, 246), (469, 646, 335), (206, 472, 646), (472, 146, 258), (473, 647, 312), (207, 476, 647), (476, 145, 257), (477, 648, 332), (208, 480, 648), (480, 114, 226), (649, 330, 142), (484, 649, 481), (115, 227, 649), (650, 328, 140), (488, 650, 485), (116, 228, 650), (651, 326, 138), (492, 651, 489), (492, 133, 321), (652, 222, 110), (496, 652, 493), (128, 316, 652), (497, 653, 319), (213, 500, 653), (500, 132, 320), (501, 654, 318), (214, 504, 654), (504, 109, 221), (505, 655, 316), (215, 508, 655), (508, 107, 219), (509, 656, 314), (216, 512, 656), (512, 105, 217), (38, 40, 117), (40, 42, 305), (42, 44, 88), (88, 44, 46), (249, 46, 48), (137, 48, 50), (325, 50, 52), (52, 54, 235), (54, 56, 123), (56, 58, 311), (58, 60, 94), (94, 60, 62), (255, 62, 64), (143, 64, 66), (331, 66, 68), (68, 70, 233), (70, 72, 121), (72, 74, 309), (74, 12, 92), (92, 12, 14), (253, 14, 16), (141, 16, 18), (329, 18, 20), (20, 22, 231), (22, 24, 119), (24, 26, 307), (26, 28, 90), (90, 28, 30), (251, 30, 32), (139, 32, 34), (327, 34, 36), (36, 38, 229), (72, 749, 752), (748, 751, 752), (747, 750, 751), (74, 752, 657), (751, 658, 657), (750, 659, 658), (70, 746, 749), (745, 748, 749), (744, 747, 748), (68, 743, 746), (742, 745, 746), (741, 744, 745), (66, 740, 743), (739, 742, 743), (738, 741, 742), (64, 737, 740), (736, 739, 740), (735, 738, 739), (62, 734, 737), (733, 736, 737), (732, 735, 736), (60, 731, 734), (730, 733, 734), (729, 732, 733), (728, 731, 60), (728, 727, 730), (727, 726, 729), (725, 728, 58), (725, 724, 727), (724, 723, 726), (722, 725, 56), (722, 721, 724), (721, 720, 723), (719, 722, 54), (719, 718, 721), (718, 717, 720), (716, 719, 52), (716, 715, 718), (715, 714, 717), (713, 716, 50), (713, 712, 715), (712, 711, 714), (710, 713, 48), (710, 709, 712), (709, 708, 711), (707, 710, 46), (707, 706, 709), (706, 705, 708), (42, 704, 707), (703, 706, 707), (702, 705, 706), (40, 701, 704), (700, 703, 704), (699, 702, 703), (38, 698, 701), (697, 700, 701), (696, 699, 700), (36, 695, 698), (694, 697, 698), (693, 696, 697), (34, 692, 695), (691, 694, 695), (690, 693, 694), (32, 689, 692), (688, 691, 692), (687, 690, 691), (30, 686, 689), (685, 688, 689), (684, 687, 688), (28, 683, 686), (682, 685, 686), (681, 684, 685), (680, 683, 28), (680, 679, 682), (679, 678, 681), (677, 680, 26), (677, 676, 679), (676, 675, 678), (674, 677, 24), (674, 673, 676), (673, 672, 675), (671, 674, 22), (671, 670, 673), (670, 669, 672), (668, 671, 20), (668, 667, 670), (667, 666, 669), (665, 668, 18), (665, 664, 667), (664, 663, 666), (662, 665, 16), (662, 661, 664), (661, 660, 663), (657, 662, 14), (657, 658, 661), (658, 659, 660), (747, 783, 784), (750, 784, 753), (744, 782, 783), (741, 781, 782), (738, 780, 781), (735, 779, 780), (732, 778, 779), (729, 777, 778), (776, 777, 729), (775, 776, 726), (774, 775, 723), (773, 774, 720), (772, 773, 717), (771, 772, 714), (770, 771, 711), (769, 770, 708), (702, 768, 769), (699, 767, 768), (696, 766, 767), (693, 765, 766), (690, 764, 765), (687, 763, 764), (684, 762, 763), (681, 761, 762), (760, 761, 681), (759, 760, 678), (758, 759, 675), (757, 758, 672), (756, 757, 669), (755, 756, 666), (754, 755, 663), (753, 754, 660), (314, 656, 1), (316, 655, 3), (318, 654, 2), (319, 653, 0), (652, 316, 222), (651, 321, 326), (650, 228, 328), (649, 227, 330), (332, 648, 7), (753, 13, 754), (754, 15, 755), (755, 17, 756), (756, 19, 757), (757, 21, 758), (758, 23, 759), (759, 25, 760), (760, 27, 761), (761, 29, 762), (762, 31, 763), (763, 33, 764), (764, 35, 765), (765, 37, 766), (766, 39, 767), (767, 41, 768), (768, 43, 769), (769, 45, 770), (770, 47, 771), (771, 49, 772), (772, 51, 773), (773, 53, 774), (774, 55, 775), (775, 57, 776), (776, 59, 777), (777, 61, 778), (778, 63, 779), (779, 65, 780), (780, 67, 781), (781, 69, 782), (782, 71, 783), (39, 17, 15), (39, 21, 19), (31, 25, 23), (31, 29, 27), (35, 33, 31), (23, 37, 35), (15, 41, 39), (15, 45, 43), (73, 49, 47), (71, 53, 51), (59, 57, 55), (63, 61, 59), (67, 65, 63), (55, 69, 67), (49, 73, 71), (47, 13, 75), (39, 19, 17), (31, 27, 25), (23, 35, 31), (15, 43, 41), (71, 51, 49), (63, 59, 55), (55, 67, 63), (47, 75, 73), (39, 23, 21), (23, 39, 37), (71, 55, 53), (55, 71, 69), (13, 45, 15), (784, 75, 753), (783, 73, 784), (312, 647, 95), (335, 646, 96), (336, 645, 85), (644, 261, 310), (643, 262, 339), (642, 247, 340), (641, 265, 308), (640, 266, 343), (639, 248, 344), (638, 269, 306), (637, 270, 347), (636, 301, 348), (635, 273, 242), (634, 274, 351), (633, 296, 352), (632, 277, 299), (631, 278, 355), (356, 630, 83), (629, 281, 298), (628, 282, 359), (360, 627, 80), (626, 285, 296), (625, 286, 363), (364, 624, 78), (623, 289, 294), (622, 290, 367), (368, 621, 76), (292, 620, 180), (371, 619, 181), (372, 618, 125), (617, 373, 291), (616, 374, 375), (615, 366, 376), (614, 377, 218), (613, 378, 379), (612, 365, 380), (288, 611, 176), (383, 610, 184), (384, 609, 127), (608, 385, 287), (607, 386, 387), (606, 362, 388), (605, 389, 220), (604, 390, 391), (603, 361, 392), (284, 602, 172), (395, 601, 187), (396, 600, 129), (599, 397, 283), (598, 398, 399), (597, 358, 400), (596, 401, 222), (595, 402, 403), (594, 357, 404), (280, 593, 168), (407, 592, 190), (408, 591, 112), (590, 409, 279), (589, 410, 411), (588, 354, 412), (587, 413, 223), (586, 414, 415), (585, 353, 416), (584, 417, 276), (583, 418, 419), (582, 220, 420), (581, 421, 275), (580, 422, 423), (579, 350, 424), (578, 425, 318), (577, 426, 427), (576, 349, 428), (575, 429, 272), (574, 430, 431), (573, 225, 432), (572, 433, 271), (571, 434, 435), (570, 346, 436), (569, 437, 230), (568, 438, 439), (567, 345, 440), (566, 441, 268), (565, 442, 443), (564, 324, 444), (563, 445, 267), (562, 446, 447), (561, 342, 448), (560, 449, 232), (559, 450, 451), (558, 341, 452), (557, 453, 264), (556, 454, 455), (555, 323, 456), (554, 457, 263), (553, 458, 459), (552, 338, 460), (551, 461, 234), (550, 462, 463), (549, 337, 464), (260, 548, 148), (467, 547, 205), (468, 546, 134), (259, 545, 147), (471, 544, 206), (472, 543, 146), (236, 542, 124), (475, 541, 207), (476, 540, 145), (256, 539, 144), (479, 538, 208), (480, 537, 114), (536, 481, 254), (535, 482, 483), (534, 303, 484), (533, 485, 252), (532, 486, 487), (531, 304, 488), (530, 489, 250), (529, 490, 491), (528, 245, 492), (527, 493, 298), (526, 494, 495), (525, 240, 496), (243, 524, 131), (499, 523, 213), (500, 522, 132), (242, 521, 130), (503, 520, 214), (504, 519, 109), (240, 518, 128), (507, 517, 215), (508, 516, 107), (238, 515, 126), (511, 514, 216), (512, 513, 105), (216, 510, 512), (510, 180, 513), (513, 368, 293), (177, 365, 511), (365, 104, 514), (514, 292, 510), (77, 289, 238), (289, 177, 515), (515, 511, 509), (215, 506, 508), (506, 176, 516), (516, 364, 295), (173, 361, 507), (361, 103, 517), (517, 288, 506), (79, 285, 240), (285, 173, 518), (518, 507, 505), (214, 502, 504), (502, 172, 519), (519, 360, 297), (169, 357, 503), (357, 102, 520), (520, 284, 502), (81, 281, 242), (281, 169, 521), (521, 503, 501), (213, 498, 500), (498, 168, 522), (522, 356, 244), (165, 353, 499), (353, 101, 523), (523, 280, 498), (82, 277, 243), (277, 165, 524), (524, 499, 497), (494, 525, 212), (164, 352, 494), (352, 79, 525), (349, 526, 161), (100, 276, 349), (276, 164, 526), (273, 527, 81), (161, 495, 273), (495, 212, 527), (490, 528, 211), (160, 348, 490), (348, 84, 528), (345, 529, 157), (99, 272, 345), (272, 160, 529), (269, 530, 89), (157, 491, 269), (491, 211, 530), (486, 531, 210), (156, 344, 486), (344, 87, 531), (341, 532, 153), (98, 268, 341), (268, 156, 532), (265, 533, 91), (153, 487, 265), (487, 210, 533), (482, 534, 209), (152, 340, 482), (340, 86, 534), (337, 535, 149), (97, 264, 337), (264, 152, 535), (261, 536, 93), (149, 483, 261), (483, 209, 536), (208, 478, 480), (478, 148, 537), (537, 336, 302), (145, 333, 479), (333, 96, 538), (538, 260, 478), (95, 257, 256), (257, 145, 539), (539, 479, 477), (207, 474, 476), (474, 147, 540), (540, 335, 333), (133, 245, 475), (245, 84, 541), (541, 259, 474), (4, 321, 236), (321, 133, 542), (542, 475, 473), (206, 470, 472), (470, 123, 543), (543, 311, 334), (113, 225, 471), (225, 5, 544), (544, 235, 470), (84, 301, 259), (301, 113, 545), (545, 471, 469), (205, 466, 468), (466, 143, 546), (546, 331, 322), (146, 334, 467), (334, 94, 547), (547, 255, 466), (96, 258, 260), (258, 146, 548), (548, 467, 465), (462, 549, 204), (151, 339, 462), (339, 97, 549), (302, 550, 114), (85, 263, 302), (263, 151, 550), (226, 551, 7), (114, 463, 226), (463, 204, 551), (458, 552, 203), (121, 309, 458), (309, 92, 552), (322, 553, 134), (6, 233, 322), (233, 121, 553), (246, 554, 85), (134, 459, 246), (459, 203, 554), (454, 555, 202), (141, 329, 454), (329, 8, 555), (338, 556, 150), (92, 253, 338), (253, 141, 556), (262, 557, 97), (150, 455, 262), (455, 202, 557), (450, 558, 201), (155, 343, 450), (343, 98, 558), (303, 559, 115), (86, 267, 303), (267, 155, 559), (227, 560, 9), (115, 451, 227), (451, 201, 560), (446, 561, 200), (119, 307, 446), (307, 90, 561), (323, 562, 135), (8, 231, 323), (231, 119, 562), (247, 563, 86), (135, 447, 247), (447, 200, 563), (442, 564, 199), (139, 327, 442), (327, 10, 564), (342, 565, 154), (90, 251, 342), (251, 139, 565), (266, 566, 98), (154, 443, 266), (443, 199, 566), (438, 567, 198), (159, 347, 438), (347, 99, 567), (304, 568, 116), (87, 271, 304), (271, 159, 568), (228, 569, 11), (116, 439, 228), (439, 198, 569), (434, 570, 197), (117, 305, 434), (305, 88, 570), (324, 571, 136), (10, 229, 324), (229, 117, 571), (248, 572, 87), (136, 435, 248), (435, 197, 572), (430, 573, 196), (137, 325, 430), (325, 5, 573), (158, 346, 431), (88, 249, 346), (249, 137, 574), (270, 575, 99), (158, 431, 270), (431, 196, 575), (426, 576, 195), (163, 351, 426), (351, 100, 576), (299, 577, 111), (82, 275, 299), (275, 163, 577), (223, 578, 2), (111, 427, 223), (427, 195, 578), (422, 579, 194), (106, 294, 422), (294, 77, 579), (319, 580, 131), (0, 218, 319), (218, 106, 580), (243, 581, 82), (131, 423, 243), (423, 194, 581), (418, 582, 193), (126, 314, 418), (314, 1, 582), (350, 583, 162), (77, 238, 350), (238, 126, 583), (274, 584, 100), (162, 419, 274), (419, 193, 584), (414, 585, 192), (167, 355, 414), (355, 101, 585), (297, 586, 109), (80, 279, 297), (279, 167, 586), (221, 587, 2), (109, 415, 221), (415, 192, 587), (410, 588, 191), (118, 306, 410), (306, 89, 588), (317, 589, 129), (11, 230, 317), (230, 118, 589), (241, 590, 80), (129, 411, 241), (411, 191, 590), (190, 406, 408), (406, 138, 591), (591, 326, 224), (166, 354, 407), (354, 89, 592), (592, 250, 406), (101, 278, 280), (278, 166, 593), (593, 407, 405), (402, 594, 189), (171, 359, 402), (359, 102, 594), (295, 595, 107), (78, 283, 295), (283, 171, 595), (219, 596, 3), (107, 403, 219), (403, 189, 596), (398, 597, 188), (120, 308, 398), (308, 91, 597), (315, 598, 127), (9, 232, 315), (232, 120, 598), (239, 599, 78), (127, 399, 239), (399, 188, 599), (187, 394, 396), (394, 140, 600), (600, 328, 317), (170, 358, 395), (358, 91, 601), (601, 252, 394), (102, 282, 284), (282, 170, 602), (602, 395, 393), (390, 603, 186), (175, 363, 390), (363, 103, 603), (293, 604, 105), (76, 287, 293), (287, 175, 604), (217, 605, 1), (105, 391, 217), (391, 186, 605), (386, 606, 185), (122, 310, 386), (310, 93, 606), (313, 607, 125), (7, 234, 313), (234, 122, 607), (237, 608, 76), (125, 387, 237), (387, 185, 608), (184, 382, 384), (382, 142, 609), (609, 330, 315), (174, 362, 383), (362, 93, 610), (610, 254, 382), (103, 286, 288), (286, 174, 611), (611, 383, 381), (378, 612, 183), (179, 367, 378), (367, 104, 612), (244, 613, 132), (83, 291, 244), (291, 179, 613), (320, 614, 0), (132, 379, 320), (379, 183, 614), (374, 615, 182), (124, 312, 374), (312, 95, 615), (224, 616, 112), (4, 236, 224), (236, 124, 616), (300, 617, 83), (112, 375, 300), (375, 182, 617), (181, 370, 372), (370, 144, 618), (618, 332, 313), (178, 366, 371), (366, 95, 619), (619, 256, 370), (104, 290, 292), (290, 178, 620), (620, 371, 369), (180, 369, 368), (369, 181, 621), (621, 372, 237), (373, 622, 179), (182, 376, 373), (376, 178, 622), (377, 623, 106), (183, 380, 377), (380, 177, 623), (176, 381, 364), (381, 184, 624), (624, 384, 239), (385, 625, 175), (185, 388, 385), (388, 174, 625), (389, 626, 108), (186, 392, 389), (392, 173, 626), (172, 393, 360), (393, 187, 627), (627, 396, 241), (397, 628, 171), (188, 400, 397), (400, 170, 628), (401, 629, 110), (189, 404, 401), (404, 169, 629), (168, 405, 356), (405, 190, 630), (630, 408, 300), (409, 631, 167), (191, 412, 409), (412, 166, 631), (413, 632, 111), (192, 416, 413), (416, 165, 632), (417, 633, 164), (193, 420, 417), (420, 108, 633), (421, 634, 163), (194, 424, 421), (424, 162, 634), (425, 635, 130), (195, 428, 425), (428, 161, 635), (429, 636, 160), (196, 432, 429), (432, 113, 636), (433, 637, 159), (197, 436, 433), (436, 158, 637), (437, 638, 118), (198, 440, 437), (440, 157, 638), (441, 639, 156), (199, 444, 441), (444, 136, 639), (445, 640, 155), (200, 448, 445), (448, 154, 640), (449, 641, 120), (201, 452, 449), (452, 153, 641), (453, 642, 152), (202, 456, 453), (456, 135, 642), (457, 643, 151), (203, 460, 457), (460, 150, 643), (461, 644, 122), (204, 464, 461), (464, 149, 644), (148, 465, 336), (465, 205, 645), (645, 468, 246), (147, 469, 335), (469, 206, 646), (646, 472, 258), (124, 473, 312), (473, 207, 647), (647, 476, 257), (144, 477, 332), (477, 208, 648), (648, 480, 226), (481, 649, 142), (209, 484, 481), (484, 115, 649), (485, 650, 140), (210, 488, 485), (488, 116, 650), (489, 651, 138), (211, 492, 489), (651, 492, 321), (493, 652, 110), (212, 496, 493), (496, 128, 652), (131, 497, 319), (497, 213, 653), (653, 500, 320), (130, 501, 318), (501, 214, 654), (654, 504, 221), (128, 505, 316), (505, 215, 655), (655, 508, 219), (126, 509, 314), (509, 216, 656), (656, 512, 217), (229, 38, 117), (117, 40, 305), (305, 42, 88), (249, 88, 46), (137, 249, 48), (325, 137, 50), (5, 325, 52), (5, 52, 235), (235, 54, 123), (123, 56, 311), (311, 58, 94), (255, 94, 62), (143, 255, 64), (331, 143, 66), (6, 331, 68), (6, 68, 233), (233, 70, 121), (121, 72, 309), (309, 74, 92), (253, 92, 14), (141, 253, 16), (329, 141, 18), (8, 329, 20), (8, 20, 231), (231, 22, 119), (119, 24, 307), (307, 26, 90), (251, 90, 30), (139, 251, 32), (327, 139, 34), (10, 327, 36), (10, 36, 229), (74, 72, 752), (749, 748, 752), (748, 747, 751), (12, 74, 657), (752, 751, 657), (751, 750, 658), (72, 70, 749), (746, 745, 749), (745, 744, 748), (70, 68, 746), (743, 742, 746), (742, 741, 745), (68, 66, 743), (740, 739, 743), (739, 738, 742), (66, 64, 740), (737, 736, 740), (736, 735, 739), (64, 62, 737), (734, 733, 737), (733, 732, 736), (62, 60, 734), (731, 730, 734), (730, 729, 733), (58, 728, 60), (731, 728, 730), (730, 727, 729), (56, 725, 58), (728, 725, 727), (727, 724, 726), (54, 722, 56), (725, 722, 724), (724, 721, 723), (52, 719, 54), (722, 719, 721), (721, 718, 720), (50, 716, 52), (719, 716, 718), (718, 715, 717), (48, 713, 50), (716, 713, 715), (715, 712, 714), (46, 710, 48), (713, 710, 712), (712, 709, 711), (44, 707, 46), (710, 707, 709), (709, 706, 708), (44, 42, 707), (704, 703, 707), (703, 702, 706), (42, 40, 704), (701, 700, 704), (700, 699, 703), (40, 38, 701), (698, 697, 701), (697, 696, 700), (38, 36, 698), (695, 694, 698), (694, 693, 697), (36, 34, 695), (692, 691, 695), (691, 690, 694), (34, 32, 692), (689, 688, 692), (688, 687, 691), (32, 30, 689), (686, 685, 689), (685, 684, 688), (30, 28, 686), (683, 682, 686), (682, 681, 685), (26, 680, 28), (683, 680, 682), (682, 679, 681), (24, 677, 26), (680, 677, 679), (679, 676, 678), (22, 674, 24), (677, 674, 676), (676, 673, 675), (20, 671, 22), (674, 671, 673), (673, 670, 672), (18, 668, 20), (671, 668, 670), (670, 667, 669), (16, 665, 18), (668, 665, 667), (667, 664, 666), (14, 662, 16), (665, 662, 664), (664, 661, 663), (12, 657, 14), (662, 657, 661), (661, 658, 660), (750, 747, 784), (659, 750, 753), (747, 744, 783), (744, 741, 782), (741, 738, 781), (738, 735, 780), (735, 732, 779), (732, 729, 778), (726, 776, 729), (723, 775, 726), (720, 774, 723), (717, 773, 720), (714, 772, 717), (711, 771, 714), (708, 770, 711), (705, 769, 708), (705, 702, 769), (702, 699, 768), (699, 696, 767), (696, 693, 766), (693, 690, 765), (690, 687, 764), (687, 684, 763), (684, 681, 762), (678, 760, 681), (675, 759, 678), (672, 758, 675), (669, 757, 672), (666, 756, 669), (663, 755, 666), (660, 754, 663), (659, 753, 660)])
me_cube_001.polygons.foreach_set('use_smooth', [True] * 1566)
me_cube_001.use_remesh_preserve_volume = False
me_cube_001.use_remesh_preserve_attributes = False
me_cube_001.use_mirror_vertex_groups = False
me_cube_001.update()

# ---- objects
ob_b = bpy.data.objects.new('b', me_cube_001)
ob_camera = bpy.data.objects.new('Camera', cam_camera)

# ---- transforms, parenting, visibility, modifiers, constraints
ob_b.location = (0.0, 0.0, 0.0)
ob_b.rotation_euler = (0.0, 0.0, -0.01745)
ob_b.scale = (0.9999, 1.0, 2.0)
ob_b.color = (1.0, 0.04157, 0.0, 1.0)
ob_b.lineart.crease_threshold = 0.0
ob_camera.location = (7.481, -6.508, 5.344)
ob_camera.rotation_euler = (1.109, 0.01082, 0.8149)
ob_camera.lock_rotations_4d = False
ob_camera.empty_display_type = 'ARROWS'
ob_camera.color = (0.0, 0.0, 0.0, 0.0)
ob_camera.display_type = 'WIRE'
ob_camera.lineart.crease_threshold = 0.0

# ---- collection membership
col_collection_1.objects.link(ob_b)
col_collection_1.objects.link(ob_camera)

# ---- scene / render settings (as saved in the file)
scene.camera = ob_camera
scene.frame_start = 1; scene.frame_end = 250; scene.frame_set(1)
scene.render.engine = 'BLENDER_EEVEE_NEXT'
scene.render.resolution_percentage = 50
scene.render.dither_intensity = 0.0
scene.cycles.use_denoising = False
scene.cycles.samples = 10
scene.cycles.sampling_pattern = 'TABULATED_SOBOL'
scene.cycles.light_sampling_threshold = 0.0
scene.cycles.use_adaptive_sampling = False
scene.cycles.use_light_tree = False
scene.cycles.blur_glossy = 0.0
scene.cycles.pixel_filter_type = 'GAUSSIAN'
scene.cycles.sample_clamp_indirect = 0.0
scene.view_settings.view_transform = 'Standard'
bpy.context.view_layer.update()

# ---- added for rendering (the .blend has no usable light): sun
light_auto_sun = bpy.data.lights.new('AutoSun', 'SUN')
light_auto_sun.energy = 3.0
light_auto_sun.angle = 0.0523599
ob_auto_sun = bpy.data.objects.new('AutoSun', light_auto_sun)
scene.collection.objects.link(ob_auto_sun)
ob_auto_sun.rotation_euler = (0.872665, 0.174533, 0.523599)
bpy.context.view_layer.update()
